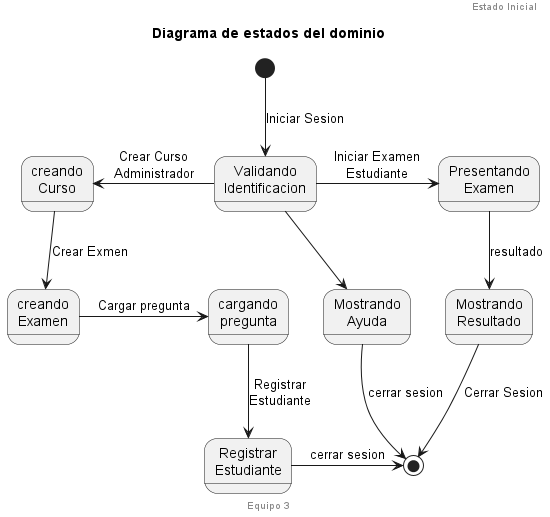

The diagram above was rendered by PlantUML. Its source (embedded in the PNG):
@startuml Diagrama de Estado


header Estado Inicial
footer Equipo 3
title "Diagrama de estados del dominio"

skinparam width 320



state "Validando\nIdentificacion" as vi
state  "creando\nCurso" as gc
state  "creando\nExamen" as ge
state  "cargando\npregunta" as cp

'state "Mostrando\nInstrucciones" as mi
state "Presentando\nExamen" as ee
/'{
    state "mostrando pregunta" as mp
    state "Guardando Respuesta" as gp
    mp --> gp: opcion
    gp --> mp: \nSiguiente
}'/
state "Mostrando\nResultado" as gr
'state "Actualizando\nPerfil" as ap
state "Mostrando\nAyuda" as ma
state "Registrar\nEstudiante" as ie
'state finAd <<join>>

[*] --> vi: Iniciar Sesion
vi -left-> gc: Crear Curso\nAdministrador
gc --> ge: Crear Exmen
ge -right-> cp: Cargar pregunta
cp --> ie: Registrar\nEstudiante
vi --> ma
'finAd --> ma
'finAd --> ap


ma --> [*]: cerrar sesion
'ap --> [*]: cerrar sesion
ie -right-> [*] : cerrar sesion

 

vi -right-> ee: Iniciar Examen\nEstudiante
'mi --> ee: Presentar Examen
ee --> gr: resultado
gr --> [*]:  Cerrar Sesion

@enduml